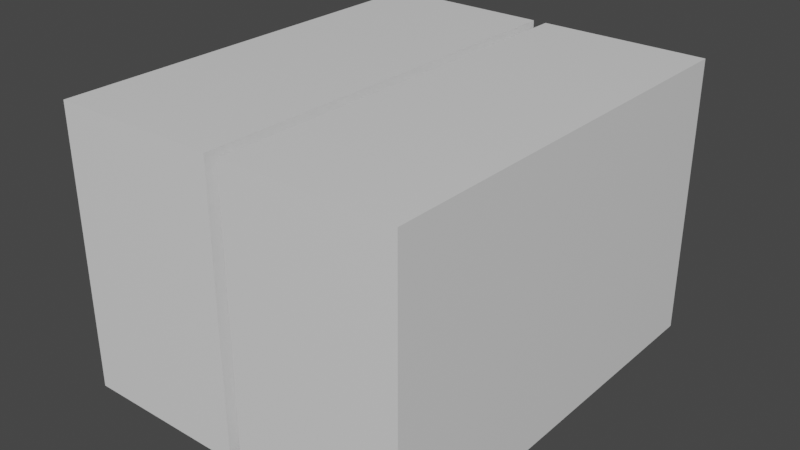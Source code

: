 # Source: BarrierDivided.blend  (saved by Blender 2.90.8; exported with 4.5.12 LTS)
import bpy
from mathutils import Matrix  # noqa: F401  (used for matrix-valued properties, if any)

bpy.ops.wm.read_factory_settings(use_empty=True)
scene = bpy.context.scene
scene.name = 'Scene'

# ---- collections
col_collection = bpy.data.collections.new('Collection'); scene.collection.children.link(col_collection)

# ---- materials (node trees are filled in below, after node groups)
mat_material = bpy.data.materials.new('Material')
mat_material.alpha_threshold = 0.0
mat_material.use_transparent_shadow = False
mat_material.line_color = (0.0, 0.0, 0.0, 1.0)

# ---- material node trees
mat_material.use_nodes = True; mat_material.node_tree.nodes.clear()
_N = mat_material.node_tree.nodes; _L = mat_material.node_tree.links
n0 = _N.new('ShaderNodeOutputMaterial'); n0.name = 'Material Output'; n0.location = (300, 300)
n1 = _N.new('ShaderNodeBsdfPrincipled'); n1.name = 'Principled BSDF'; n1.location = (10, 300)
n1.distribution = 'GGX'
n1.subsurface_method = 'BURLEY'
n1.inputs[2].default_value = 0.4
n1.inputs[3].default_value = 1.45
n1.inputs[27].default_value = (0.0, 0.0, 0.0, 1.0)
n1.inputs[28].default_value = 1.0
_L.new(n1.outputs[0], n0.inputs[0])
n0.is_active_output = True

# ---- world
world_world = bpy.data.worlds.new('World'); scene.world = world_world
world_world.use_nodes = True; world_world.node_tree.nodes.clear()
_N = world_world.node_tree.nodes; _L = world_world.node_tree.links
n0 = _N.new('ShaderNodeOutputWorld'); n0.name = 'World Output'; n0.location = (300, 300)
n1 = _N.new('ShaderNodeBackground'); n1.name = 'Background'; n1.location = (10, 300)
n1.inputs[0].default_value = (0.05088, 0.05088, 0.05088, 1.0)
_L.new(n1.outputs[0], n0.inputs[0])
n0.is_active_output = True
world_world.color = (0.05088, 0.05088, 0.05088)
world_world.use_sun_shadow = False
world_world.sun_shadow_jitter_overblur = 0.0

# ---- meshes
me_cube = bpy.data.meshes.new('Cube')
me_cube.from_pydata([(1.0, 61.45, 3.231), (1.0, -61.45, 3.231), (-1.0, 61.45, 3.231), (-1.0, -61.45, 3.231), (1.0, 61.45, -1.575), (-1.0, -61.45, -1.575), (1.0, -61.45, -1.575), (-1.0, 61.45, -1.575), (-0.03726, -61.45, 3.231), (-0.03726, 61.45, 3.231), (-0.03726, 61.45, -1.575), (-0.03726, -61.45, -1.575), (0.04071, 61.45, 3.231), (0.04071, 61.45, -1.575), (0.04071, -61.45, 3.231), (0.04071, -61.45, -1.575)], [], [(9, 2, 3, 8), (11, 8, 3, 5), (5, 3, 2, 7), (4, 0, 1, 6), (13, 12, 0, 4), (7, 2, 9, 10), (10, 9, 8, 11), (0, 12, 14, 1), (6, 1, 14, 15), (15, 14, 12, 13)])
_uv = me_cube.uv_layers.new(name='UVMap')
_uv.uv.foreach_set('vector', [0.7543, 0.5, 0.875, 0.5, 0.875, 0.75, 0.7543, 0.75, 0.3889, 0.8793, 0.625, 0.8793, 0.625, 1.0, 0.3889, 1.0, 0.3889, 0.0, 0.625, 0.0, 0.625, 0.25, 0.3889, 0.25, 0.3889, 0.5, 0.625, 0.5, 0.625, 0.75, 0.3889, 0.75, 0.3889, 0.3797, 0.625, 0.3797, 0.625, 0.5, 0.3889, 0.5, 0.3889, 0.25, 0.625, 0.25, 0.625, 0.3707, 0.3889, 0.3707, 0.3889, 0.3707, 0.7543, 0.5, 0.625, 0.8793, 0.3889, 0.8793, 0.625, 0.5, 0.7453, 0.5, 0.7453, 0.75, 0.625, 0.75, 0.3889, 0.75, 0.625, 0.75, 0.625, 0.8703, 0.3889, 0.8703, 0.3889, 0.8703, 0.625, 0.8703, 0.7453, 0.5, 0.3889, 0.3797])
me_cube.materials.append(mat_material)
me_cube.use_remesh_preserve_volume = False
me_cube.use_remesh_preserve_attributes = False
me_cube.use_mirror_vertex_groups = False
me_cube.update()
me_cube_001 = bpy.data.meshes.new('Cube.001')
me_cube_001.from_pydata([(1.0, 61.45, -1.858), (1.0, -61.45, -1.858), (-1.0, 61.45, -1.858), (-1.0, -61.45, -1.858), (1.0, 61.45, -1.575), (-1.0, -61.45, -1.575), (1.0, -61.45, -1.575), (-1.0, 61.45, -1.575), (-0.03726, 61.45, -1.858), (-0.03726, -61.45, -1.858), (-0.03726, 61.45, -1.575), (-0.03726, -61.45, -1.575), (0.04071, -61.45, -1.858), (0.04071, 61.45, -1.575), (0.04071, 61.45, -1.858), (0.04071, -61.45, -1.575)], [], [(14, 0, 1, 12), (14, 13, 4, 0), (0, 4, 6, 1), (3, 5, 7, 2), (9, 11, 5, 3), (2, 7, 10, 8), (2, 8, 9, 3), (1, 6, 15, 12), (9, 8, 10, 11), (15, 13, 14, 12)])
_uv = me_cube_001.uv_layers.new(name='UVMap')
_uv.uv.foreach_set('vector', [0.2547, 0.5, 0.375, 0.5, 0.375, 0.75, 0.2547, 0.75, 0.375, 0.3797, 0.3889, 0.3797, 0.3889, 0.5, 0.375, 0.5, 0.375, 0.5, 0.3889, 0.5, 0.3889, 0.75, 0.375, 0.75, 0.375, 0.0, 0.3889, 0.0, 0.3889, 0.25, 0.375, 0.25, 0.375, 0.8793, 0.3889, 0.8793, 0.3889, 1.0, 0.375, 1.0, 0.375, 0.25, 0.3889, 0.25, 0.3889, 0.3707, 0.375, 0.3707, 0.125, 0.5, 0.2457, 0.5, 0.2457, 0.75, 0.125, 0.75, 0.375, 0.75, 0.3889, 0.75, 0.3889, 0.8703, 0.375, 0.8703, 0.2457, 0.75, 0.2457, 0.5, 0.3889, 0.3707, 0.3889, 0.8793, 0.3889, 0.8703, 0.3889, 0.3797, 0.2547, 0.5, 0.375, 0.8703])
me_cube_001.materials.append(mat_material)
me_cube_001.use_remesh_preserve_volume = False
me_cube_001.use_remesh_preserve_attributes = False
me_cube_001.use_mirror_vertex_groups = False
me_cube_001.update()

# ---- objects
ob_cube = bpy.data.objects.new('Cube', me_cube)
ob_cube_001 = bpy.data.objects.new('Cube.001', me_cube_001)

# ---- transforms, parenting, visibility, modifiers, constraints
ob_cube.location = (0.0, 0.0, 0.0)
ob_cube.scale = (0.4168, 0.008229, 0.1304)
ob_cube.lock_rotations_4d = False
ob_cube.empty_display_type = 'ARROWS'
ob_cube.lineart.crease_threshold = 0.0
ob_cube_001.location = (0.0, 0.0, 0.0)
ob_cube_001.scale = (0.4168, 0.008229, 0.1304)
ob_cube_001.lock_rotations_4d = False
ob_cube_001.empty_display_type = 'ARROWS'
ob_cube_001.lineart.crease_threshold = 0.0

# ---- collection membership
col_collection.objects.link(ob_cube)
col_collection.objects.link(ob_cube_001)

# ---- scene / render settings (as saved in the file)
scene.frame_start = 1; scene.frame_end = 250; scene.frame_set(1)
scene.render.engine = 'BLENDER_EEVEE_NEXT'
scene.cycles.use_denoising = False
scene.cycles.samples = 128
scene.cycles.sampling_pattern = 'TABULATED_SOBOL'
scene.cycles.use_adaptive_sampling = False
scene.cycles.use_light_tree = False
scene.view_settings.view_transform = 'Filmic'
bpy.context.view_layer.update()

# ---- added for rendering (the .blend has no active camera and no usable light): camera, sun
cam_auto = bpy.data.cameras.new('AutoCamera')
cam_auto.lens = 50.0
cam_auto.sensor_width = 36.0
cam_auto.clip_end = 1000.0
ob_auto_camera = bpy.data.objects.new('AutoCamera', cam_auto)
scene.collection.objects.link(ob_auto_camera)
ob_auto_camera.location = (1.35918, -1.63102, 1.17683)
ob_auto_camera.rotation_euler = (1.09748, -7.21219e-08, 0.694738)
scene.camera = ob_auto_camera
light_auto_sun = bpy.data.lights.new('AutoSun', 'SUN')
light_auto_sun.energy = 3.0
light_auto_sun.angle = 0.0523599
ob_auto_sun = bpy.data.objects.new('AutoSun', light_auto_sun)
scene.collection.objects.link(ob_auto_sun)
ob_auto_sun.rotation_euler = (0.872665, 0.174533, 0.523599)
bpy.context.view_layer.update()
